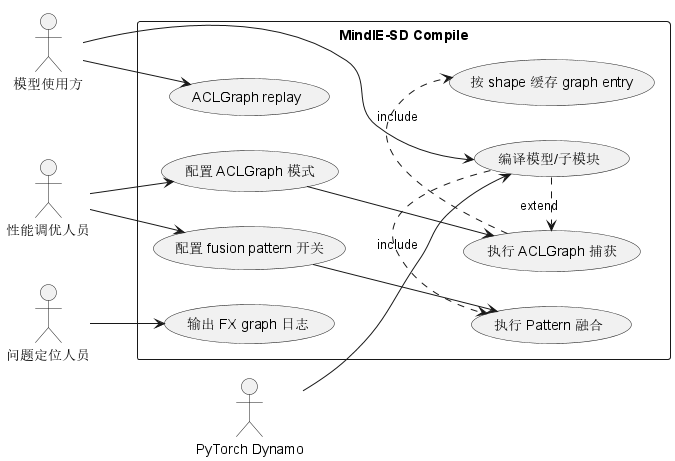

The diagram above was rendered by PlantUML. Its source (embedded in the PNG):
@startuml
left to right direction
actor "模型使用方" as User
actor "性能调优人员" as Tuner
actor "问题定位人员" as Debugger
actor "PyTorch Dynamo" as Dynamo

rectangle "MindIE-SD Compile" {
  usecase "编译模型/子模块" as UCCompile
  usecase "执行 Pattern 融合" as UCPattern
  usecase "执行 ACLGraph 捕获" as UCCapture
  usecase "ACLGraph replay" as UCReplay
  usecase "配置 fusion pattern 开关" as UCFusionConfig
  usecase "配置 ACLGraph 模式" as UCGraphConfig
  usecase "输出 FX graph 日志" as UCLog
  usecase "按 shape 缓存 graph entry" as UCCache
}

User --> UCCompile
Dynamo --> UCCompile
UCCompile .> UCPattern : include
UCCompile .> UCCapture : extend
UCCapture .> UCCache : include
User --> UCReplay
Tuner --> UCFusionConfig
Tuner --> UCGraphConfig
Debugger --> UCLog
UCFusionConfig --> UCPattern
UCGraphConfig --> UCCapture
@enduml